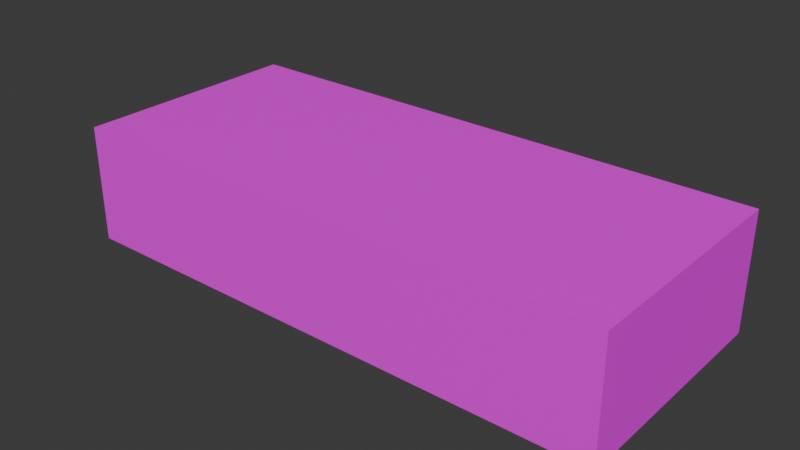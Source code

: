 # Source: Cash.blend  (saved by Blender 5.1.30; exported with 4.5.12 LTS)
import bpy
from mathutils import Matrix  # noqa: F401  (used for matrix-valued properties, if any)

bpy.ops.wm.read_factory_settings(use_empty=True)
scene = bpy.context.scene
scene.name = 'Scene'

# ---- collections
col_collection = bpy.data.collections.new('Collection'); scene.collection.children.link(col_collection)

# ---- images (referenced by path relative to the original .blend; pixels are not part of the script)
import os
ASSET_DIR = os.environ.get("B2B_ASSET_DIR", "")  # directory of the original .blend (textures are referenced by path, not embedded)
HERE = os.path.dirname(os.path.abspath(__file__))  # packed textures are extracted next to this script under _unpacked/

def load_image(name, relpath, width, height, colorspace="sRGB"):
    """Load a texture the original file referenced (path relative to the .blend, or extracted next to this script)."""
    p = next((c for c in (os.path.join(HERE, relpath), os.path.join(ASSET_DIR, relpath)) if relpath and os.path.exists(c)), "")
    if p:
        img = bpy.data.images.load(p, check_existing=True)
        img.name = name
    else:  # same state as the original file: an image datablock whose file is absent (Cycles renders it pink)
        img = bpy.data.images.new(name, width, height)
        img.source = "FILE"
        img.filepath = "//" + (relpath or name)
    img.colorspace_settings.name = colorspace
    return img
img_cash_png = load_image('Cash.png', 'Cash.png', 1024, 1024, 'sRGB')
img_pngtree_us_one_dollar_billclose_up_states_texture_united_states = load_image('pngtree-us-one-dollar-billclose-up-states-texture-united-states', 'pngtree-us-one-dollar-billclose-up-states-texture-united-states-photo-png-image_14386337.png', 1024, 1024, 'sRGB')

# ---- materials (node trees are filled in below, after node groups)
mat_dollar = bpy.data.materials.new('Dollar')
mat_material = bpy.data.materials.new('Material')
mat_material.alpha_threshold = 0.0
mat_material.use_backface_culling_lightprobe_volume = False
mat_material.roughness = 0.5
mat_material.line_color = (0.0, 0.0, 0.0, 1.0)

# ---- material node trees
mat_dollar.use_nodes = True; mat_dollar.node_tree.nodes.clear()
_N = mat_dollar.node_tree.nodes; _L = mat_dollar.node_tree.links
n0 = _N.new('ShaderNodeBsdfPrincipled'); n0.name = 'Principled BSDF'; n0.location = (-200, 100)
n1 = _N.new('ShaderNodeOutputMaterial'); n1.name = 'Material Output'; n1.location = (200, 100)
n2 = _N.new('ShaderNodeTexImage'); n2.name = 'Image Texture'; n2.location = (-490, 80)
n2.image = img_cash_png
n2.interpolation = 'Closest'
_L.new(n0.outputs[0], n1.inputs[0])
_L.new(n2.outputs[0], n0.inputs[0])
n1.is_active_output = True
mat_material.use_nodes = True; mat_material.node_tree.nodes.clear()
_N = mat_material.node_tree.nodes; _L = mat_material.node_tree.links
n0 = _N.new('ShaderNodeOutputMaterial'); n0.name = 'Material Output'; n0.location = (200, 100)
n1 = _N.new('ShaderNodeBsdfPrincipled'); n1.name = 'Principled BSDF'; n1.location = (-200, 100)
n2 = _N.new('ShaderNodeTexImage'); n2.name = 'Image Texture'; n2.location = (-490, 80)
n2.image = img_pngtree_us_one_dollar_billclose_up_states_texture_united_states
n2.interpolation = 'Closest'
_L.new(n1.outputs[0], n0.inputs[0])
_L.new(n2.outputs[0], n1.inputs[0])
n0.is_active_output = True

# ---- world
world_world = bpy.data.worlds.new('World'); scene.world = world_world
world_world.use_nodes = True; world_world.node_tree.nodes.clear()
_N = world_world.node_tree.nodes; _L = world_world.node_tree.links
n0 = _N.new('ShaderNodeOutputWorld'); n0.name = 'World Output'; n0.location = (200, 100)
n1 = _N.new('ShaderNodeBackground'); n1.name = 'Background'; n1.location = (-200, 100)
n1.inputs[0].default_value = (0.05088, 0.05088, 0.05088, 1.0)
_L.new(n1.outputs[0], n0.inputs[0])
n0.is_active_output = True
world_world.color = (0.05088, 0.05088, 0.05088)
world_world.sun_shadow_jitter_overblur = 0.0

# ---- meshes
me_cube_001 = bpy.data.meshes.new('Cube.001')
me_cube_001.from_pydata([(-1.0, -1.0, -1.0), (-1.0, -1.0, 1.0), (-1.0, 1.0, -1.0), (-1.0, 1.0, 1.0), (1.0, -1.0, -1.0), (1.0, -1.0, 1.0), (1.0, 1.0, -1.0), (1.0, 1.0, 1.0)], [], [(0, 1, 3, 2), (2, 3, 7, 6), (6, 7, 5, 4), (4, 5, 1, 0), (2, 6, 4, 0), (7, 3, 1, 5)])
me_cube_001.polygons.foreach_set('material_index', [1, 1, 1, 1, 0, 0])
_uv = me_cube_001.uv_layers.new(name='UVMap')
_uv.uv.foreach_set('vector', [0.6478, 0.5445, 0.6476, 0.5169, 0.6755, 0.5169, 0.6756, 0.5443, 0.6477, 0.5442, 0.6476, 0.5169, 0.6755, 0.5171, 0.6757, 0.5445, 0.6478, 0.5442, 0.6476, 0.5169, 0.6755, 0.5169, 0.6756, 0.5445, 0.6478, 0.5443, 0.6476, 0.5168, 0.6755, 0.5172, 0.6756, 0.5444, 0.9094, 0.8418, 0.08991, 0.8446, 0.08317, 0.1543, 0.9083, 0.1563, 0.9096, 0.8444, 0.0853, 0.8472, 0.08336, 0.1506, 0.9109, 0.1573])
me_cube_001.materials.append(mat_dollar)
me_cube_001.materials.append(mat_material)
me_cube_001.update()

# ---- objects
ob_cube = bpy.data.objects.new('Cube', me_cube_001)

# ---- transforms, parenting, visibility, modifiers, constraints
ob_cube.location = (0.0, 0.0, 0.0)
ob_cube.scale = (2.35, 1.0, 0.5)

# ---- collection membership
col_collection.objects.link(ob_cube)

# ---- scene / render settings (as saved in the file)
scene.frame_start = 1; scene.frame_end = 250; scene.frame_set(1)
scene.render.engine = 'BLENDER_EEVEE_NEXT'
scene.render.bake_bias = 0.0
scene.render.bake_samples = 0
scene.cycles.sampling_pattern = 'TABULATED_SOBOL'
scene.eevee.use_volume_custom_range = False
bpy.context.view_layer.update()

# ---- added for rendering (the .blend has no active camera and no usable light): camera, sun
cam_auto = bpy.data.cameras.new('AutoCamera')
cam_auto.lens = 50.0
cam_auto.sensor_width = 36.0
cam_auto.clip_end = 1000.0
ob_auto_camera = bpy.data.objects.new('AutoCamera', cam_auto)
scene.collection.objects.link(ob_auto_camera)
ob_auto_camera.location = (4.81561, -5.77874, 3.85249)
ob_auto_camera.rotation_euler = (1.09748, -7.21219e-08, 0.694738)
scene.camera = ob_auto_camera
light_auto_sun = bpy.data.lights.new('AutoSun', 'SUN')
light_auto_sun.energy = 3.0
light_auto_sun.angle = 0.0523599
ob_auto_sun = bpy.data.objects.new('AutoSun', light_auto_sun)
scene.collection.objects.link(ob_auto_sun)
ob_auto_sun.rotation_euler = (0.872665, 0.174533, 0.523599)
bpy.context.view_layer.update()
